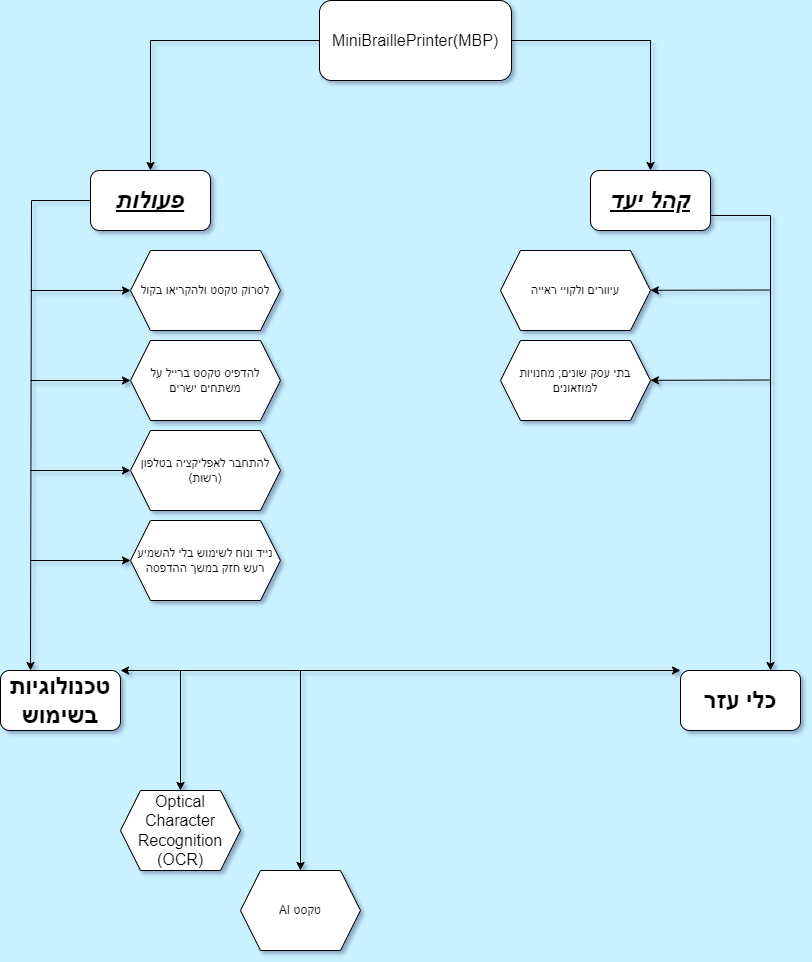

The diagram above was exported from draw.io. Its source (the exported page's mxGraphModel, read from the mxfile embedded in the PNG):
<mxGraphModel dx="2033" dy="1114" grid="1" gridSize="10" guides="1" tooltips="1" connect="1" arrows="1" fold="1" page="1" pageScale="1" pageWidth="850" pageHeight="1100" background="#C9F1FF" math="0" shadow="1">
  <root>
    <mxCell id="0" />
    <mxCell id="1" parent="0" />
    <mxCell id="yV7VaBSs2y9mXsVxw1-j-4" style="edgeStyle=orthogonalEdgeStyle;rounded=0;orthogonalLoop=1;jettySize=auto;html=1;exitX=1;exitY=0.5;exitDx=0;exitDy=0;" parent="1" source="yV7VaBSs2y9mXsVxw1-j-3" target="yV7VaBSs2y9mXsVxw1-j-8" edge="1">
      <mxGeometry relative="1" as="geometry">
        <mxPoint x="670" y="350" as="targetPoint" />
      </mxGeometry>
    </mxCell>
    <mxCell id="yV7VaBSs2y9mXsVxw1-j-6" style="edgeStyle=orthogonalEdgeStyle;rounded=0;orthogonalLoop=1;jettySize=auto;html=1;" parent="1" source="yV7VaBSs2y9mXsVxw1-j-3" edge="1">
      <mxGeometry relative="1" as="geometry">
        <mxPoint x="170" y="190" as="targetPoint" />
        <Array as="points">
          <mxPoint x="170" y="60" />
        </Array>
      </mxGeometry>
    </mxCell>
    <mxCell id="yV7VaBSs2y9mXsVxw1-j-3" value="&lt;p dir=&quot;RTL&quot; class=&quot;MsoNormal&quot;&gt;&lt;span style=&quot;font-size:12.0pt;font-family:&lt;br/&gt;&amp;quot;David&amp;quot;,sans-serif&quot; dir=&quot;LTR&quot;&gt;MiniBraillePrinter(MBP)&lt;/span&gt;&lt;/p&gt;" style="rounded=1;whiteSpace=wrap;html=1;" parent="1" vertex="1">
      <mxGeometry x="339" y="20" width="192" height="80" as="geometry" />
    </mxCell>
    <mxCell id="ZIn-WvNFihKwIKG_RC45-5" style="edgeStyle=orthogonalEdgeStyle;rounded=0;orthogonalLoop=1;jettySize=auto;html=1;exitX=0;exitY=0.5;exitDx=0;exitDy=0;entryX=0.25;entryY=0;entryDx=0;entryDy=0;" edge="1" parent="1" source="yV7VaBSs2y9mXsVxw1-j-7" target="ZIn-WvNFihKwIKG_RC45-26">
      <mxGeometry relative="1" as="geometry">
        <mxPoint x="50" y="680" as="targetPoint" />
        <Array as="points">
          <mxPoint x="51" y="220" />
        </Array>
      </mxGeometry>
    </mxCell>
    <mxCell id="yV7VaBSs2y9mXsVxw1-j-7" value="&lt;h1&gt;&lt;i&gt;&lt;u&gt;פעולות&lt;/u&gt;&lt;/i&gt;&lt;/h1&gt;" style="rounded=1;whiteSpace=wrap;html=1;" parent="1" vertex="1">
      <mxGeometry x="110" y="190" width="120" height="60" as="geometry" />
    </mxCell>
    <mxCell id="ZIn-WvNFihKwIKG_RC45-27" style="edgeStyle=orthogonalEdgeStyle;rounded=0;orthogonalLoop=1;jettySize=auto;html=1;exitX=1;exitY=0.75;exitDx=0;exitDy=0;entryX=0.75;entryY=0;entryDx=0;entryDy=0;" edge="1" parent="1" source="yV7VaBSs2y9mXsVxw1-j-8" target="ZIn-WvNFihKwIKG_RC45-40">
      <mxGeometry relative="1" as="geometry">
        <mxPoint x="790" y="690" as="targetPoint" />
      </mxGeometry>
    </mxCell>
    <mxCell id="yV7VaBSs2y9mXsVxw1-j-8" value="&lt;h1&gt;&lt;i&gt;&lt;u&gt;קהל יעד&lt;/u&gt;&lt;/i&gt;&lt;/h1&gt;" style="rounded=1;whiteSpace=wrap;html=1;" parent="1" vertex="1">
      <mxGeometry x="610" y="190" width="120" height="60" as="geometry" />
    </mxCell>
    <mxCell id="ZIn-WvNFihKwIKG_RC45-9" value="" style="endArrow=classic;html=1;rounded=0;entryX=0;entryY=0.5;entryDx=0;entryDy=0;" edge="1" parent="1" target="ZIn-WvNFihKwIKG_RC45-14">
      <mxGeometry width="50" height="50" relative="1" as="geometry">
        <mxPoint x="50" y="310" as="sourcePoint" />
        <mxPoint x="180" y="310" as="targetPoint" />
      </mxGeometry>
    </mxCell>
    <mxCell id="ZIn-WvNFihKwIKG_RC45-10" value="" style="endArrow=classic;html=1;rounded=0;entryX=0;entryY=0.5;entryDx=0;entryDy=0;" edge="1" parent="1" target="ZIn-WvNFihKwIKG_RC45-19">
      <mxGeometry width="50" height="50" relative="1" as="geometry">
        <mxPoint x="50" y="400" as="sourcePoint" />
        <mxPoint x="160" y="400" as="targetPoint" />
      </mxGeometry>
    </mxCell>
    <mxCell id="ZIn-WvNFihKwIKG_RC45-14" value="לסרוק טקסט ולהקריאו בקול" style="shape=hexagon;perimeter=hexagonPerimeter2;whiteSpace=wrap;html=1;fixedSize=1;" vertex="1" parent="1">
      <mxGeometry x="150" y="270" width="150" height="80" as="geometry" />
    </mxCell>
    <mxCell id="ZIn-WvNFihKwIKG_RC45-19" value="להדפיס טקסט ברייל על משתחים ישרים" style="shape=hexagon;perimeter=hexagonPerimeter2;whiteSpace=wrap;html=1;fixedSize=1;" vertex="1" parent="1">
      <mxGeometry x="150" y="360" width="150" height="80" as="geometry" />
    </mxCell>
    <mxCell id="ZIn-WvNFihKwIKG_RC45-20" value="" style="endArrow=classic;html=1;rounded=0;entryX=0;entryY=0.5;entryDx=0;entryDy=0;" edge="1" parent="1" target="ZIn-WvNFihKwIKG_RC45-21">
      <mxGeometry width="50" height="50" relative="1" as="geometry">
        <mxPoint x="50" y="490" as="sourcePoint" />
        <mxPoint x="160" y="490" as="targetPoint" />
      </mxGeometry>
    </mxCell>
    <mxCell id="ZIn-WvNFihKwIKG_RC45-21" value="להתחבר לאפליקציה בטלפון (רשות)" style="shape=hexagon;perimeter=hexagonPerimeter2;whiteSpace=wrap;html=1;fixedSize=1;" vertex="1" parent="1">
      <mxGeometry x="150" y="450" width="150" height="80" as="geometry" />
    </mxCell>
    <mxCell id="ZIn-WvNFihKwIKG_RC45-24" value="" style="endArrow=classic;html=1;rounded=0;entryX=0;entryY=0.5;entryDx=0;entryDy=0;" edge="1" parent="1" target="ZIn-WvNFihKwIKG_RC45-25">
      <mxGeometry width="50" height="50" relative="1" as="geometry">
        <mxPoint x="50" y="580" as="sourcePoint" />
        <mxPoint x="160" y="580" as="targetPoint" />
      </mxGeometry>
    </mxCell>
    <mxCell id="ZIn-WvNFihKwIKG_RC45-25" value="נייד ונוח לשימוש בלי להשמיע רעש חזק במשך ההדפסה" style="shape=hexagon;perimeter=hexagonPerimeter2;whiteSpace=wrap;html=1;fixedSize=1;" vertex="1" parent="1">
      <mxGeometry x="150" y="540" width="150" height="80" as="geometry" />
    </mxCell>
    <mxCell id="ZIn-WvNFihKwIKG_RC45-26" value="&lt;h1&gt;טכנולוגיות בשימוש&lt;/h1&gt;" style="rounded=1;whiteSpace=wrap;html=1;" vertex="1" parent="1">
      <mxGeometry x="20" y="690" width="120" height="60" as="geometry" />
    </mxCell>
    <mxCell id="ZIn-WvNFihKwIKG_RC45-33" value="" style="endArrow=classic;html=1;rounded=0;" edge="1" parent="1" target="ZIn-WvNFihKwIKG_RC45-34">
      <mxGeometry width="50" height="50" relative="1" as="geometry">
        <mxPoint x="790" y="309.5" as="sourcePoint" />
        <mxPoint x="660" y="309.5" as="targetPoint" />
      </mxGeometry>
    </mxCell>
    <mxCell id="ZIn-WvNFihKwIKG_RC45-34" value="עיוורים ולקויי ראייה" style="shape=hexagon;perimeter=hexagonPerimeter2;whiteSpace=wrap;html=1;fixedSize=1;" vertex="1" parent="1">
      <mxGeometry x="520" y="270" width="150" height="80" as="geometry" />
    </mxCell>
    <mxCell id="ZIn-WvNFihKwIKG_RC45-35" value="" style="endArrow=classic;html=1;rounded=0;" edge="1" parent="1" target="ZIn-WvNFihKwIKG_RC45-36">
      <mxGeometry width="50" height="50" relative="1" as="geometry">
        <mxPoint x="790" y="399.5" as="sourcePoint" />
        <mxPoint x="660" y="399.5" as="targetPoint" />
      </mxGeometry>
    </mxCell>
    <mxCell id="ZIn-WvNFihKwIKG_RC45-36" value="בתי עסק שונים; מחנויות למוזאונים" style="shape=hexagon;perimeter=hexagonPerimeter2;whiteSpace=wrap;html=1;fixedSize=1;" vertex="1" parent="1">
      <mxGeometry x="520" y="360" width="150" height="80" as="geometry" />
    </mxCell>
    <mxCell id="ZIn-WvNFihKwIKG_RC45-40" value="&lt;h1&gt;כלי עזר&lt;/h1&gt;" style="rounded=1;whiteSpace=wrap;html=1;" vertex="1" parent="1">
      <mxGeometry x="700" y="690" width="120" height="60" as="geometry" />
    </mxCell>
    <mxCell id="ZIn-WvNFihKwIKG_RC45-41" value="" style="endArrow=classic;startArrow=classic;html=1;rounded=0;exitX=1;exitY=0;exitDx=0;exitDy=0;entryX=0;entryY=0;entryDx=0;entryDy=0;" edge="1" parent="1" source="ZIn-WvNFihKwIKG_RC45-26" target="ZIn-WvNFihKwIKG_RC45-40">
      <mxGeometry width="50" height="50" relative="1" as="geometry">
        <mxPoint x="250" y="710" as="sourcePoint" />
        <mxPoint x="300" y="660" as="targetPoint" />
      </mxGeometry>
    </mxCell>
    <mxCell id="ZIn-WvNFihKwIKG_RC45-42" value="" style="endArrow=classic;html=1;rounded=0;" edge="1" parent="1" target="ZIn-WvNFihKwIKG_RC45-43">
      <mxGeometry width="50" height="50" relative="1" as="geometry">
        <mxPoint x="200" y="690" as="sourcePoint" />
        <mxPoint x="200" y="850" as="targetPoint" />
      </mxGeometry>
    </mxCell>
    <mxCell id="ZIn-WvNFihKwIKG_RC45-43" value="&lt;p dir=&quot;RTL&quot; class=&quot;MsoNormal&quot;&gt;&lt;span style=&quot;font-size:12.0pt;font-family:&lt;br/&gt;&amp;quot;David&amp;quot;,sans-serif&quot; dir=&quot;LTR&quot;&gt;Optical Character Recognition (OCR)&lt;/span&gt;&lt;/p&gt;" style="shape=hexagon;perimeter=hexagonPerimeter2;whiteSpace=wrap;html=1;fixedSize=1;" vertex="1" parent="1">
      <mxGeometry x="140" y="810" width="120" height="80" as="geometry" />
    </mxCell>
    <mxCell id="ZIn-WvNFihKwIKG_RC45-44" value="" style="endArrow=classic;html=1;rounded=0;" edge="1" parent="1" target="ZIn-WvNFihKwIKG_RC45-45">
      <mxGeometry width="50" height="50" relative="1" as="geometry">
        <mxPoint x="320" y="690" as="sourcePoint" />
        <mxPoint x="320" y="810" as="targetPoint" />
      </mxGeometry>
    </mxCell>
    <mxCell id="ZIn-WvNFihKwIKG_RC45-45" value="AI טקסט" style="shape=hexagon;perimeter=hexagonPerimeter2;whiteSpace=wrap;html=1;fixedSize=1;" vertex="1" parent="1">
      <mxGeometry x="260" y="890" width="120" height="80" as="geometry" />
    </mxCell>
  </root>
</mxGraphModel>